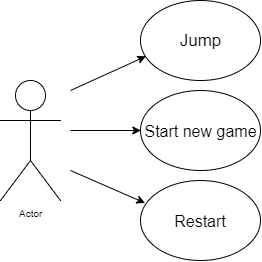

The diagram above was exported from draw.io. Its source (the exported page's mxGraphModel, read from the mxfile embedded in the PNG):
<mxGraphModel dx="868" dy="400" grid="1" gridSize="10" guides="1" tooltips="1" connect="1" arrows="1" fold="1" page="1" pageScale="1" pageWidth="1100" pageHeight="850" background="#ffffff" math="0" shadow="0">
  <root>
    <mxCell id="0" />
    <mxCell id="1" parent="0" />
    <mxCell id="4" value="Actor" style="shape=umlActor;verticalLabelPosition=bottom;labelBackgroundColor=#ffffff;verticalAlign=top;html=1;fontSize=10;" vertex="1" parent="1">
      <mxGeometry x="80" y="120" width="60" height="120" as="geometry" />
    </mxCell>
    <mxCell id="5" value="&lt;font style=&quot;font-size: 17px&quot;&gt;Jump&lt;/font&gt;" style="ellipse;whiteSpace=wrap;html=1;fontSize=10;" vertex="1" parent="1">
      <mxGeometry x="220" y="40" width="120" height="80" as="geometry" />
    </mxCell>
    <mxCell id="6" value="&lt;font style=&quot;font-size: 16px&quot;&gt;Start new game&lt;/font&gt;" style="ellipse;whiteSpace=wrap;html=1;fontSize=10;" vertex="1" parent="1">
      <mxGeometry x="220" y="130" width="120" height="80" as="geometry" />
    </mxCell>
    <mxCell id="7" value="&lt;font style=&quot;font-size: 16px&quot;&gt;Restart&lt;/font&gt;" style="ellipse;whiteSpace=wrap;html=1;fontSize=10;" vertex="1" parent="1">
      <mxGeometry x="220" y="220" width="120" height="80" as="geometry" />
    </mxCell>
    <mxCell id="8" value="" style="endArrow=classic;html=1;fontSize=10;entryX=0.042;entryY=0.698;entryPerimeter=0;" edge="1" parent="1" target="5">
      <mxGeometry width="50" height="50" relative="1" as="geometry">
        <mxPoint x="150" y="130" as="sourcePoint" />
        <mxPoint x="200" y="80" as="targetPoint" />
      </mxGeometry>
    </mxCell>
    <mxCell id="9" value="" style="endArrow=classic;html=1;fontSize=10;entryX=0;entryY=0.5;" edge="1" parent="1" target="6">
      <mxGeometry width="50" height="50" relative="1" as="geometry">
        <mxPoint x="150" y="170" as="sourcePoint" />
        <mxPoint x="210" y="170" as="targetPoint" />
      </mxGeometry>
    </mxCell>
    <mxCell id="10" value="" style="endArrow=classic;html=1;fontSize=10;entryX=0.035;entryY=0.281;entryPerimeter=0;" edge="1" parent="1" target="7">
      <mxGeometry width="50" height="50" relative="1" as="geometry">
        <mxPoint x="150" y="210" as="sourcePoint" />
        <mxPoint x="190" y="250" as="targetPoint" />
      </mxGeometry>
    </mxCell>
  </root>
</mxGraphModel>